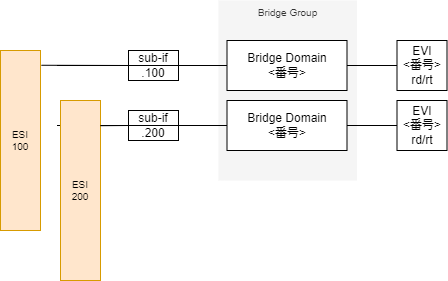

The diagram above was exported from draw.io. Its source (the exported page's mxGraphModel, read from the mxfile embedded in the PNG):
<mxGraphModel dx="1865" dy="701" grid="1" gridSize="10" guides="1" tooltips="1" connect="1" arrows="1" fold="1" page="1" pageScale="1" pageWidth="827" pageHeight="1169" math="0" shadow="0">
  <root>
    <mxCell id="0" />
    <mxCell id="1" parent="0" />
    <mxCell id="1068" value="Bridge Group" style="rounded=0;whiteSpace=wrap;html=1;fontSize=10;fillColor=#f5f5f5;strokeColor=none;fontColor=#333333;verticalAlign=top;" parent="1" vertex="1">
      <mxGeometry x="-462" y="30" width="138.5" height="180" as="geometry" />
    </mxCell>
    <mxCell id="1060" value="sub-if&lt;br&gt;.100" style="rounded=0;whiteSpace=wrap;html=1;" parent="1" vertex="1">
      <mxGeometry x="-552" y="80" width="50" height="30" as="geometry" />
    </mxCell>
    <mxCell id="1061" value="sub-if&lt;br&gt;.200" style="rounded=0;whiteSpace=wrap;html=1;" parent="1" vertex="1">
      <mxGeometry x="-552" y="140" width="50" height="30" as="geometry" />
    </mxCell>
    <mxCell id="1064" value="Bridge Domain&lt;br&gt;&amp;lt;番号&amp;gt;" style="rounded=0;whiteSpace=wrap;html=1;" parent="1" vertex="1">
      <mxGeometry x="-453.5" y="70" width="120" height="50" as="geometry" />
    </mxCell>
    <mxCell id="1065" value="Bridge Domain&lt;br&gt;&amp;lt;番号&amp;gt;" style="rounded=0;whiteSpace=wrap;html=1;" parent="1" vertex="1">
      <mxGeometry x="-453.5" y="130" width="120" height="50" as="geometry" />
    </mxCell>
    <mxCell id="1066" style="edgeStyle=none;html=1;endArrow=none;endFill=0;entryX=0;entryY=0.5;entryDx=0;entryDy=0;" parent="1" target="1064" edge="1">
      <mxGeometry relative="1" as="geometry">
        <mxPoint x="-623.5" y="95" as="sourcePoint" />
        <mxPoint x="-545.0000000000001" y="105" as="targetPoint" />
      </mxGeometry>
    </mxCell>
    <mxCell id="1067" style="edgeStyle=none;html=1;endArrow=none;endFill=0;" parent="1" target="1065" edge="1">
      <mxGeometry relative="1" as="geometry">
        <mxPoint x="-623.5" y="155" as="sourcePoint" />
        <mxPoint x="-443.4999999999999" y="105" as="targetPoint" />
      </mxGeometry>
    </mxCell>
    <mxCell id="1069" value="EVI&lt;br&gt;&amp;lt;番号&amp;gt;&lt;br&gt;rd/rt" style="rounded=0;whiteSpace=wrap;html=1;" parent="1" vertex="1">
      <mxGeometry x="-283.5" y="70" width="50" height="50" as="geometry" />
    </mxCell>
    <mxCell id="1070" value="EVI&lt;br&gt;&amp;lt;番号&amp;gt;&lt;br&gt;rd/rt" style="rounded=0;whiteSpace=wrap;html=1;" parent="1" vertex="1">
      <mxGeometry x="-283.5" y="130" width="50" height="50" as="geometry" />
    </mxCell>
    <mxCell id="1071" style="edgeStyle=none;html=1;endArrow=none;endFill=0;" parent="1" target="1069" edge="1">
      <mxGeometry relative="1" as="geometry">
        <mxPoint x="-333.5" y="95" as="sourcePoint" />
        <mxPoint x="-443.4999999999999" y="105" as="targetPoint" />
      </mxGeometry>
    </mxCell>
    <mxCell id="1072" style="edgeStyle=none;html=1;endArrow=none;endFill=0;entryX=0;entryY=0.5;entryDx=0;entryDy=0;" parent="1" source="1065" target="1070" edge="1">
      <mxGeometry relative="1" as="geometry">
        <mxPoint x="-323.5" y="105" as="sourcePoint" />
        <mxPoint x="-273.5" y="105" as="targetPoint" />
      </mxGeometry>
    </mxCell>
    <mxCell id="1073" value="ESI&lt;br&gt;100" style="rounded=0;whiteSpace=wrap;html=1;fontSize=10;fillColor=#ffe6cc;strokeColor=#d79b00;" parent="1" vertex="1">
      <mxGeometry x="-680" y="80" width="40" height="180" as="geometry" />
    </mxCell>
    <mxCell id="1074" value="ESI&lt;br&gt;200" style="rounded=0;whiteSpace=wrap;html=1;fontSize=10;fillColor=#ffe6cc;strokeColor=#d79b00;" parent="1" vertex="1">
      <mxGeometry x="-620" y="130" width="40" height="180" as="geometry" />
    </mxCell>
    <mxCell id="1075" style="edgeStyle=none;html=1;endArrow=none;endFill=0;entryX=0;entryY=0.5;entryDx=0;entryDy=0;exitX=1.024;exitY=0.082;exitDx=0;exitDy=0;exitPerimeter=0;" parent="1" source="1073" target="1060" edge="1">
      <mxGeometry relative="1" as="geometry">
        <mxPoint x="-491.9999999999999" y="105" as="sourcePoint" />
        <mxPoint x="-321.9999999999999" y="105" as="targetPoint" />
      </mxGeometry>
    </mxCell>
    <mxCell id="1076" style="edgeStyle=none;html=1;endArrow=none;endFill=0;entryX=0;entryY=0.5;entryDx=0;entryDy=0;exitX=0.995;exitY=0.14;exitDx=0;exitDy=0;exitPerimeter=0;" parent="1" source="1074" target="1061" edge="1">
      <mxGeometry relative="1" as="geometry">
        <mxPoint x="-629.04" y="104.7600000000001" as="sourcePoint" />
        <mxPoint x="-542" y="105.00000000000011" as="targetPoint" />
      </mxGeometry>
    </mxCell>
  </root>
</mxGraphModel>